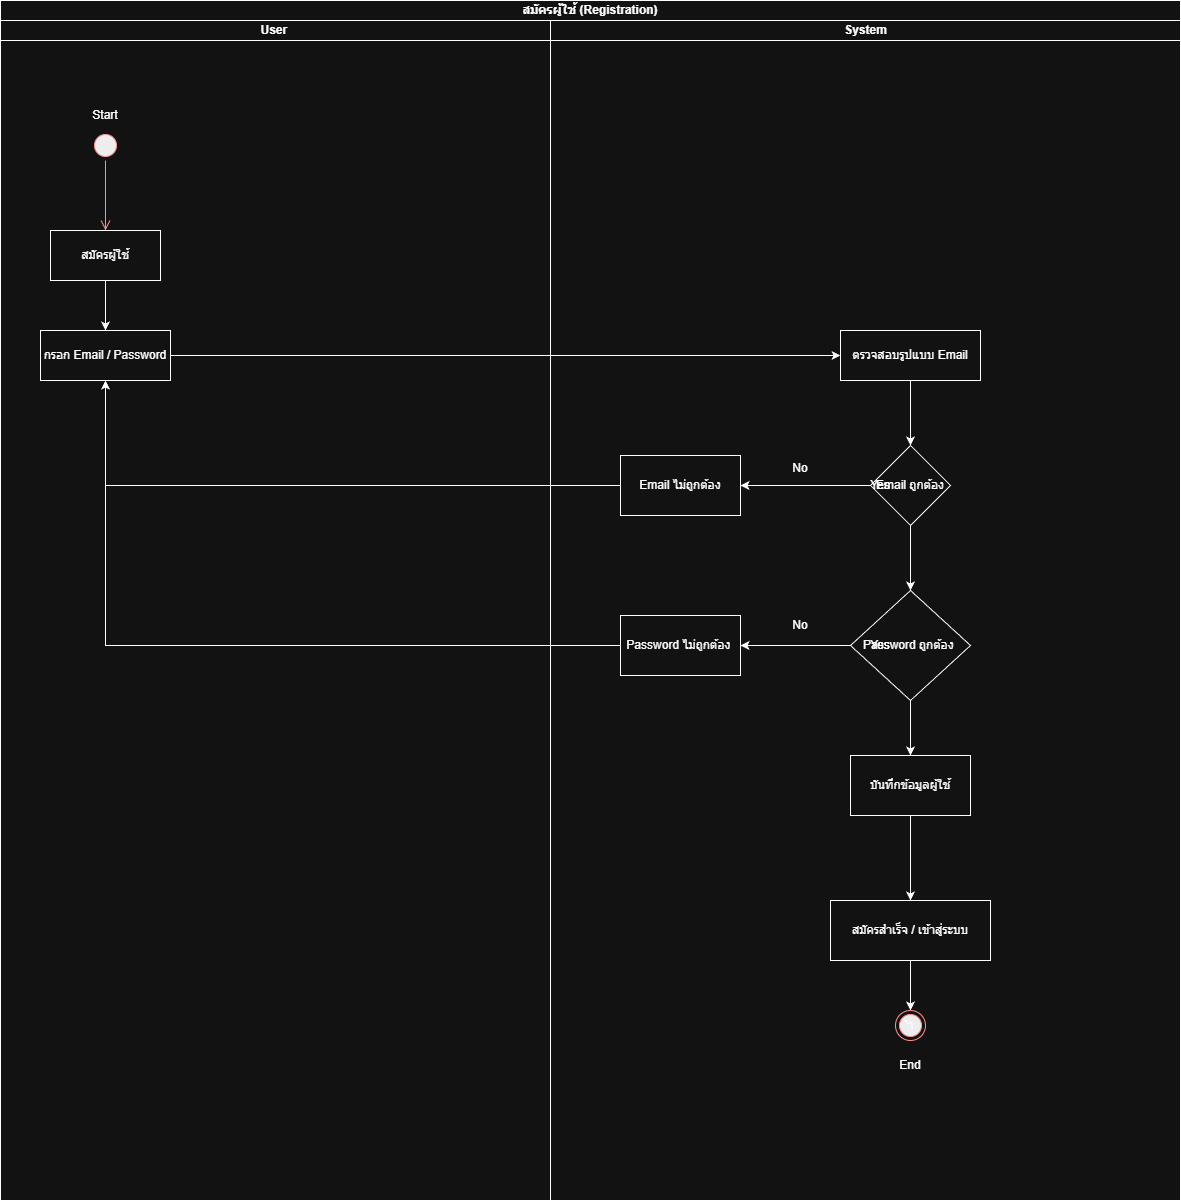

The diagram above was exported from draw.io. Its source (the exported page's mxGraphModel, read from the mxfile embedded in the PNG):
<mxGraphModel dx="1426" dy="743" grid="1" gridSize="10" guides="1" tooltips="1" connect="1" arrows="1" fold="1" page="1" pageScale="1" pageWidth="827" pageHeight="1169" math="0" shadow="0">
  <root>
    <mxCell id="0" />
    <mxCell id="1" parent="0" />
    <mxCell id="EVCQTTVYRR9_SkweVwd2-1" parent="1" style="swimlane;html=1;childLayout=stackLayout;resizeParent=1;resizeParentMax=0;startSize=20;whiteSpace=wrap;" value="สมัครผู้ใช้ (Registration)" vertex="1">
      <mxGeometry height="1200" width="1180" x="120" y="140" as="geometry" />
    </mxCell>
    <mxCell id="EVCQTTVYRR9_SkweVwd2-2" parent="EVCQTTVYRR9_SkweVwd2-1" style="swimlane;html=1;startSize=20;" value="User&amp;nbsp;" vertex="1">
      <mxGeometry height="1180" width="550" y="20" as="geometry" />
    </mxCell>
    <mxCell id="EVCQTTVYRR9_SkweVwd2-3" parent="EVCQTTVYRR9_SkweVwd2-2" style="ellipse;html=1;shape=startState;fillColor=#000000;strokeColor=#ff0000;" value="" vertex="1">
      <mxGeometry height="30" width="30" x="90" y="110" as="geometry" />
    </mxCell>
    <mxCell id="EVCQTTVYRR9_SkweVwd2-4" edge="1" parent="EVCQTTVYRR9_SkweVwd2-2" source="EVCQTTVYRR9_SkweVwd2-3" style="edgeStyle=orthogonalEdgeStyle;html=1;verticalAlign=bottom;endArrow=open;endSize=8;strokeColor=#ff0000;rounded=0;entryX=0.5;entryY=0;entryDx=0;entryDy=0;" target="EVCQTTVYRR9_SkweVwd2-6" value="">
      <mxGeometry relative="1" as="geometry">
        <Array as="points">
          <mxPoint x="105" y="210" />
        </Array>
        <mxPoint x="65" y="200" as="targetPoint" />
      </mxGeometry>
    </mxCell>
    <mxCell id="EVCQTTVYRR9_SkweVwd2-5" edge="1" parent="EVCQTTVYRR9_SkweVwd2-2" source="EVCQTTVYRR9_SkweVwd2-6" style="edgeStyle=orthogonalEdgeStyle;rounded=0;orthogonalLoop=1;jettySize=auto;html=1;exitX=0.5;exitY=1;exitDx=0;exitDy=0;" target="EVCQTTVYRR9_SkweVwd2-7">
      <mxGeometry relative="1" as="geometry" />
    </mxCell>
    <mxCell id="EVCQTTVYRR9_SkweVwd2-6" parent="EVCQTTVYRR9_SkweVwd2-2" style="html=1;whiteSpace=wrap;" value="สมัครผู้ใช้" vertex="1">
      <mxGeometry height="50" width="110" x="50" y="210" as="geometry" />
    </mxCell>
    <mxCell id="EVCQTTVYRR9_SkweVwd2-7" parent="EVCQTTVYRR9_SkweVwd2-2" style="html=1;whiteSpace=wrap;" value="กรอก Email / Password" vertex="1">
      <mxGeometry height="50" width="130" x="40" y="310" as="geometry" />
    </mxCell>
    <mxCell id="EVCQTTVYRR9_SkweVwd2-8" parent="EVCQTTVYRR9_SkweVwd2-2" style="text;html=1;whiteSpace=wrap;strokeColor=none;fillColor=none;align=center;verticalAlign=middle;rounded=0;autosize=1;resizable=0;" value="&lt;div&gt;Start&lt;/div&gt;" vertex="1">
      <mxGeometry height="30" width="50" x="80" y="80" as="geometry" />
    </mxCell>
    <mxCell id="EVCQTTVYRR9_SkweVwd2-9" edge="1" parent="EVCQTTVYRR9_SkweVwd2-1" source="EVCQTTVYRR9_SkweVwd2-7" style="edgeStyle=orthogonalEdgeStyle;rounded=0;orthogonalLoop=1;jettySize=auto;html=1;exitX=1;exitY=0.5;exitDx=0;exitDy=0;entryX=0;entryY=0.5;entryDx=0;entryDy=0;" target="EVCQTTVYRR9_SkweVwd2-14">
      <mxGeometry relative="1" as="geometry" />
    </mxCell>
    <mxCell id="EVCQTTVYRR9_SkweVwd2-10" edge="1" parent="EVCQTTVYRR9_SkweVwd2-1" source="EVCQTTVYRR9_SkweVwd2-18" style="edgeStyle=orthogonalEdgeStyle;rounded=0;orthogonalLoop=1;jettySize=auto;html=1;exitX=0;exitY=0.5;exitDx=0;exitDy=0;entryX=0.5;entryY=1;entryDx=0;entryDy=0;" target="EVCQTTVYRR9_SkweVwd2-7">
      <mxGeometry relative="1" as="geometry" />
    </mxCell>
    <mxCell id="EVCQTTVYRR9_SkweVwd2-11" edge="1" parent="EVCQTTVYRR9_SkweVwd2-1" source="EVCQTTVYRR9_SkweVwd2-22" style="edgeStyle=orthogonalEdgeStyle;rounded=0;orthogonalLoop=1;jettySize=auto;html=1;exitX=0;exitY=0.5;exitDx=0;exitDy=0;entryX=0.5;entryY=1;entryDx=0;entryDy=0;" target="EVCQTTVYRR9_SkweVwd2-7">
      <mxGeometry relative="1" as="geometry" />
    </mxCell>
    <mxCell id="EVCQTTVYRR9_SkweVwd2-12" parent="EVCQTTVYRR9_SkweVwd2-1" style="swimlane;html=1;startSize=20;" value="System" vertex="1">
      <mxGeometry height="1180" width="630" x="550" y="20" as="geometry" />
    </mxCell>
    <mxCell id="EVCQTTVYRR9_SkweVwd2-13" edge="1" parent="EVCQTTVYRR9_SkweVwd2-12" source="EVCQTTVYRR9_SkweVwd2-14" style="edgeStyle=orthogonalEdgeStyle;rounded=0;orthogonalLoop=1;jettySize=auto;html=1;" target="EVCQTTVYRR9_SkweVwd2-17" value="">
      <mxGeometry relative="1" as="geometry" />
    </mxCell>
    <mxCell id="EVCQTTVYRR9_SkweVwd2-14" parent="EVCQTTVYRR9_SkweVwd2-12" style="html=1;whiteSpace=wrap;" value="ตรวจสอบรูปแบบ Email" vertex="1">
      <mxGeometry height="50" width="140" x="290" y="310" as="geometry" />
    </mxCell>
    <mxCell id="EVCQTTVYRR9_SkweVwd2-15" edge="1" parent="EVCQTTVYRR9_SkweVwd2-12" source="EVCQTTVYRR9_SkweVwd2-17" style="edgeStyle=orthogonalEdgeStyle;rounded=0;orthogonalLoop=1;jettySize=auto;html=1;" target="EVCQTTVYRR9_SkweVwd2-18" value="">
      <mxGeometry relative="1" as="geometry" />
    </mxCell>
    <mxCell id="EVCQTTVYRR9_SkweVwd2-16" edge="1" parent="EVCQTTVYRR9_SkweVwd2-12" source="EVCQTTVYRR9_SkweVwd2-17" style="edgeStyle=orthogonalEdgeStyle;rounded=0;orthogonalLoop=1;jettySize=auto;html=1;" target="EVCQTTVYRR9_SkweVwd2-29" value="">
      <mxGeometry relative="1" as="geometry" />
    </mxCell>
    <mxCell id="EVCQTTVYRR9_SkweVwd2-17" parent="EVCQTTVYRR9_SkweVwd2-12" style="rhombus;whiteSpace=wrap;html=1;" value="Email ถูกต้อง" vertex="1">
      <mxGeometry height="80" width="80" x="320" y="425" as="geometry" />
    </mxCell>
    <mxCell id="EVCQTTVYRR9_SkweVwd2-18" parent="EVCQTTVYRR9_SkweVwd2-12" style="whiteSpace=wrap;html=1;" value="Email ไม่ถูกต้อง" vertex="1">
      <mxGeometry height="60" width="120" x="70" y="435" as="geometry" />
    </mxCell>
    <mxCell id="EVCQTTVYRR9_SkweVwd2-19" parent="EVCQTTVYRR9_SkweVwd2-12" style="text;html=1;whiteSpace=wrap;strokeColor=none;fillColor=none;align=center;verticalAlign=middle;rounded=0;autosize=1;resizable=0;" value="No&lt;div&gt;&lt;br&gt;&lt;/div&gt;" vertex="1">
      <mxGeometry height="40" width="40" x="230" y="435" as="geometry" />
    </mxCell>
    <mxCell id="EVCQTTVYRR9_SkweVwd2-20" edge="1" parent="EVCQTTVYRR9_SkweVwd2-12" source="EVCQTTVYRR9_SkweVwd2-29" style="edgeStyle=orthogonalEdgeStyle;rounded=0;orthogonalLoop=1;jettySize=auto;html=1;exitX=0;exitY=0.5;exitDx=0;exitDy=0;" target="EVCQTTVYRR9_SkweVwd2-22" value="">
      <mxGeometry relative="1" as="geometry">
        <mxPoint x="300.00000000000045" y="624.9999999999998" as="sourcePoint" />
      </mxGeometry>
    </mxCell>
    <mxCell id="EVCQTTVYRR9_SkweVwd2-21" edge="1" parent="EVCQTTVYRR9_SkweVwd2-12" style="edgeStyle=orthogonalEdgeStyle;rounded=0;orthogonalLoop=1;jettySize=auto;html=1;" target="EVCQTTVYRR9_SkweVwd2-24" value="">
      <mxGeometry relative="1" as="geometry">
        <mxPoint x="360.00000000000045" y="654.9999999999998" as="sourcePoint" />
      </mxGeometry>
    </mxCell>
    <mxCell id="EVCQTTVYRR9_SkweVwd2-22" parent="EVCQTTVYRR9_SkweVwd2-12" style="whiteSpace=wrap;html=1;" value="Password ไม่ถูกต้อง&amp;nbsp;" vertex="1">
      <mxGeometry height="60" width="120" x="70" y="595" as="geometry" />
    </mxCell>
    <mxCell id="EVCQTTVYRR9_SkweVwd2-23" edge="1" parent="EVCQTTVYRR9_SkweVwd2-12" source="EVCQTTVYRR9_SkweVwd2-24" style="edgeStyle=orthogonalEdgeStyle;rounded=0;orthogonalLoop=1;jettySize=auto;html=1;" target="EVCQTTVYRR9_SkweVwd2-26" value="">
      <mxGeometry relative="1" as="geometry" />
    </mxCell>
    <mxCell id="EVCQTTVYRR9_SkweVwd2-24" parent="EVCQTTVYRR9_SkweVwd2-12" style="whiteSpace=wrap;html=1;" value="บันทึกข้อมูลผู้ใช้" vertex="1">
      <mxGeometry height="60" width="120" x="300" y="735" as="geometry" />
    </mxCell>
    <mxCell id="EVCQTTVYRR9_SkweVwd2-25" edge="1" parent="EVCQTTVYRR9_SkweVwd2-12" source="EVCQTTVYRR9_SkweVwd2-26" style="edgeStyle=orthogonalEdgeStyle;rounded=0;orthogonalLoop=1;jettySize=auto;html=1;exitX=0.5;exitY=1;exitDx=0;exitDy=0;entryX=0.5;entryY=0;entryDx=0;entryDy=0;" target="EVCQTTVYRR9_SkweVwd2-27">
      <mxGeometry relative="1" as="geometry" />
    </mxCell>
    <mxCell id="EVCQTTVYRR9_SkweVwd2-26" parent="EVCQTTVYRR9_SkweVwd2-12" style="whiteSpace=wrap;html=1;" value="สมัครสำเร็จ / เข้าสู่ระบบ" vertex="1">
      <mxGeometry height="60" width="160" x="280" y="880" as="geometry" />
    </mxCell>
    <mxCell id="EVCQTTVYRR9_SkweVwd2-27" parent="EVCQTTVYRR9_SkweVwd2-12" style="ellipse;html=1;shape=endState;fillColor=#000000;strokeColor=#ff0000;" value="ำ" vertex="1">
      <mxGeometry height="30" width="30" x="345" y="990" as="geometry" />
    </mxCell>
    <mxCell id="EVCQTTVYRR9_SkweVwd2-28" parent="EVCQTTVYRR9_SkweVwd2-12" style="text;html=1;whiteSpace=wrap;strokeColor=none;fillColor=none;align=center;verticalAlign=middle;rounded=0;autosize=1;resizable=0;" value="End" vertex="1">
      <mxGeometry height="30" width="40" x="340" y="1030" as="geometry" />
    </mxCell>
    <mxCell id="EVCQTTVYRR9_SkweVwd2-29" parent="EVCQTTVYRR9_SkweVwd2-12" style="rhombus;whiteSpace=wrap;html=1;" value="Password ถูกต้อง&amp;nbsp;" vertex="1">
      <mxGeometry height="110" width="120" x="300" y="570" as="geometry" />
    </mxCell>
    <mxCell id="EVCQTTVYRR9_SkweVwd2-30" parent="EVCQTTVYRR9_SkweVwd2-12" style="text;html=1;whiteSpace=wrap;strokeColor=none;fillColor=none;align=center;verticalAlign=middle;rounded=0;autosize=1;resizable=0;" value="No" vertex="1">
      <mxGeometry height="30" width="40" x="230" y="590" as="geometry" />
    </mxCell>
    <mxCell id="EVCQTTVYRR9_SkweVwd2-31" parent="1" style="text;html=1;whiteSpace=wrap;strokeColor=none;fillColor=none;align=center;verticalAlign=middle;rounded=0;autosize=1;resizable=0;" value="Yes" vertex="1">
      <mxGeometry height="30" width="40" x="980" y="610" as="geometry" />
    </mxCell>
    <mxCell id="EVCQTTVYRR9_SkweVwd2-32" parent="1" style="text;html=1;whiteSpace=wrap;strokeColor=none;fillColor=none;align=center;verticalAlign=middle;rounded=0;autosize=1;resizable=0;" value="Yes" vertex="1">
      <mxGeometry height="30" width="40" x="980" y="770" as="geometry" />
    </mxCell>
  </root>
</mxGraphModel>